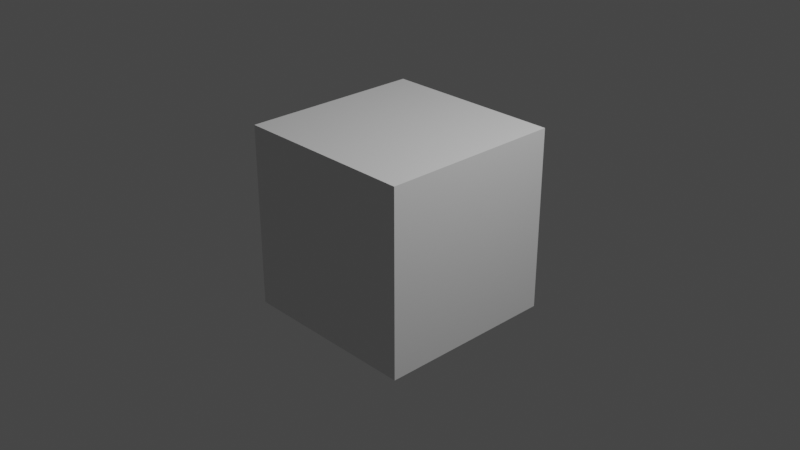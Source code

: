 # Source: conv1x1_spm_4x4.blend  (saved by Blender 3.4.6; exported with 4.5.12 LTS)
import bpy
from mathutils import Matrix  # noqa: F401  (used for matrix-valued properties, if any)

bpy.ops.wm.read_factory_settings(use_empty=True)
scene = bpy.context.scene
scene.name = 'Scene'

# ---- collections
col_collection = bpy.data.collections.new('Collection'); scene.collection.children.link(col_collection)

# ---- materials (node trees are filled in below, after node groups)
mat_material = bpy.data.materials.new('Material')
mat_material.alpha_threshold = 0.0
mat_material.use_transparent_shadow = False
mat_material.roughness = 0.5
mat_material.line_color = (0.0, 0.0, 0.0, 1.0)

# ---- material node trees
mat_material.use_nodes = True; mat_material.node_tree.nodes.clear()
_N = mat_material.node_tree.nodes; _L = mat_material.node_tree.links
n0 = _N.new('ShaderNodeOutputMaterial'); n0.name = 'Material Output'; n0.location = (300, 300)
n1 = _N.new('ShaderNodeBsdfPrincipled'); n1.name = 'Principled BSDF'; n1.location = (10, 300)
n1.distribution = 'GGX'
n1.subsurface_method = 'RANDOM_WALK_SKIN'
n1.inputs[3].default_value = 1.45
n1.inputs[27].default_value = (0.0, 0.0, 0.0, 1.0)
n1.inputs[28].default_value = 1.0
_L.new(n1.outputs[0], n0.inputs[0])
n0.is_active_output = True

# ---- world
world_world = bpy.data.worlds.new('World'); scene.world = world_world
world_world.use_nodes = True; world_world.node_tree.nodes.clear()
_N = world_world.node_tree.nodes; _L = world_world.node_tree.links
n0 = _N.new('ShaderNodeOutputWorld'); n0.name = 'World Output'; n0.location = (300, 300)
n1 = _N.new('ShaderNodeBackground'); n1.name = 'Background'; n1.location = (10, 300)
n1.inputs[0].default_value = (0.05088, 0.05088, 0.05088, 1.0)
_L.new(n1.outputs[0], n0.inputs[0])
n0.is_active_output = True
world_world.color = (0.05088, 0.05088, 0.05088)
world_world.use_sun_shadow = False
world_world.sun_shadow_jitter_overblur = 0.0

# ---- cameras
cam_camera = bpy.data.cameras.new('Camera')
cam_camera.clip_end = 100.0
cam_camera.ortho_scale = 7.314

# ---- lights
light_light = bpy.data.lights.new('Light', 'POINT')
light_light.transmission_factor = 0.0
light_light.energy = 1000.0
light_light.shadow_soft_size = 0.1
light_light.shadow_maximum_resolution = 0.006
light_light.use_absolute_resolution = True

# ---- meshes
me_cube = bpy.data.meshes.new('Cube')
me_cube.from_pydata([(1.0, 1.0, 1.0), (1.0, 1.0, -1.0), (1.0, -1.0, 1.0), (1.0, -1.0, -1.0), (-1.0, 1.0, 1.0), (-1.0, 1.0, -1.0), (-1.0, -1.0, 1.0), (-1.0, -1.0, -1.0)], [], [(0, 4, 6, 2), (3, 2, 6, 7), (7, 6, 4, 5), (5, 1, 3, 7), (1, 0, 2, 3), (5, 4, 0, 1)])
_uv = me_cube.uv_layers.new(name='UVMap')
_uv.uv.foreach_set('vector', [0.625, 0.5, 0.875, 0.5, 0.875, 0.75, 0.625, 0.75, 0.375, 0.75, 0.625, 0.75, 0.625, 1.0, 0.375, 1.0, 0.375, 0.0, 0.625, 0.0, 0.625, 0.25, 0.375, 0.25, 0.125, 0.5, 0.375, 0.5, 0.375, 0.75, 0.125, 0.75, 0.375, 0.5, 0.625, 0.5, 0.625, 0.75, 0.375, 0.75, 0.375, 0.25, 0.625, 0.25, 0.625, 0.5, 0.375, 0.5])
me_cube.materials.append(mat_material)
me_cube.use_mirror_vertex_groups = False
me_cube.update()

# ---- objects
ob_cube = bpy.data.objects.new('Cube', me_cube)
ob_light = bpy.data.objects.new('Light', light_light)
ob_camera = bpy.data.objects.new('Camera', cam_camera)

# ---- transforms, parenting, visibility, modifiers, constraints
ob_cube.location = (0.0, 0.0, 0.0)
ob_cube.lock_rotations_4d = False
ob_cube.empty_display_type = 'ARROWS'
ob_cube.lineart.crease_threshold = 0.0
ob_light.location = (4.076, 1.005, 5.904)
ob_light.rotation_euler = (0.6503, 0.05522, 1.866)
ob_light.lock_rotations_4d = False
ob_light.empty_display_type = 'ARROWS'
ob_light.color = (0.0, 0.0, 0.0, 0.0)
ob_light.lineart.crease_threshold = 0.0
ob_camera.location = (7.359, -6.926, 4.958)
ob_camera.rotation_euler = (1.109, 0.0, 0.8149)
ob_camera.lock_rotations_4d = False
ob_camera.empty_display_type = 'ARROWS'
ob_camera.color = (0.0, 0.0, 0.0, 0.0)
ob_camera.display_type = 'WIRE'
ob_camera.lineart.crease_threshold = 0.0

# ---- collection membership
col_collection.objects.link(ob_cube)
col_collection.objects.link(ob_light)
col_collection.objects.link(ob_camera)

# ---- scene / render settings (as saved in the file)
scene.camera = ob_camera
scene.frame_start = 1; scene.frame_end = 250; scene.frame_set(3)
scene.render.engine = 'BLENDER_EEVEE_NEXT'
scene.cycles.sampling_pattern = 'TABULATED_SOBOL'
scene.cycles.use_light_tree = False
scene.view_settings.view_transform = 'Filmic'
bpy.context.view_layer.update()
